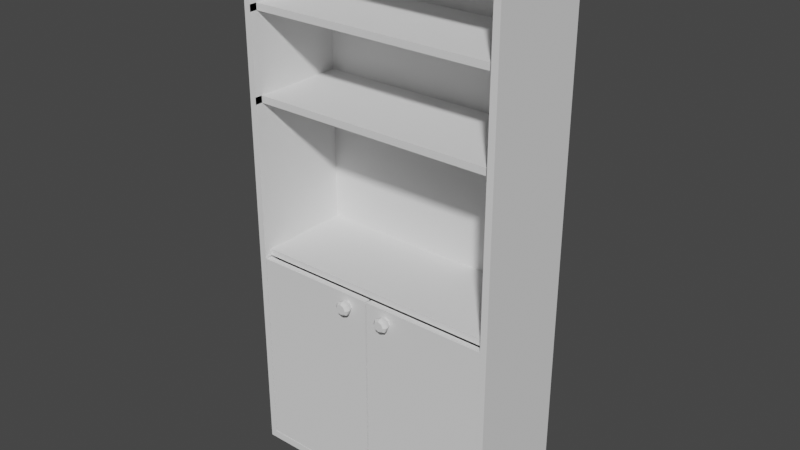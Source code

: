 # Source: open_top_closet.blend  (saved by Blender 2.82.7; exported with 4.5.12 LTS)
import bpy
from mathutils import Matrix  # noqa: F401  (used for matrix-valued properties, if any)

bpy.ops.wm.read_factory_settings(use_empty=True)
scene = bpy.context.scene
scene.name = 'Scene'

# ---- collections
col_collection = bpy.data.collections.new('Collection'); scene.collection.children.link(col_collection)

# ---- world
world_world = bpy.data.worlds.new('World'); scene.world = world_world
world_world.use_nodes = True; world_world.node_tree.nodes.clear()
_N = world_world.node_tree.nodes; _L = world_world.node_tree.links
n0 = _N.new('ShaderNodeOutputWorld'); n0.name = 'World Output'; n0.location = (300, 300)
n1 = _N.new('ShaderNodeBackground'); n1.name = 'Background'; n1.location = (10, 300)
n1.inputs[0].default_value = (0.05088, 0.05088, 0.05088, 1.0)
_L.new(n1.outputs[0], n0.inputs[0])
n0.is_active_output = True
world_world.color = (0.05088, 0.05088, 0.05088)
world_world.use_sun_shadow = False
world_world.sun_shadow_jitter_overblur = 0.0

# ---- meshes
me_cube_001 = bpy.data.meshes.new('Cube.001')
me_cube_001.from_pydata([(-0.5, -0.2, -0.5), (-0.5, -0.2, 0.3), (-0.5, 0.2, -0.5), (-0.5, 0.2, 0.3), (-0.5, -0.2, 1.531), (-0.5, 0.2, 1.531), (-0.5, 0.2, 0.325), (-0.5, -0.2, 0.325), (-0.475, 0.2, -0.5), (-0.475, 0.2, 0.3), (-0.475, -0.2, -0.5), (-0.475, -0.2, 0.3), (-0.475, 0.2, 1.531), (-0.475, -0.2, 1.531), (-0.475, -0.2, 0.325), (-0.475, 0.2, 0.325), (-0.0004131, 0.2, -0.5), (-0.0004131, -0.2, 1.531), (-0.0004131, 0.2, 0.3), (-0.0004131, -0.2, -0.5), (-0.0004131, 0.2, 1.531), (-0.0004131, 0.2, 0.325), (-0.475, -0.2, 1.507), (-0.475, 0.2, 1.507), (-0.0004131, -0.2, 1.507), (-0.5, -0.2, -0.472), (-0.5, 0.2, -0.472), (-0.475, -0.2, -0.472), (-0.475, 0.2, -0.472), (-0.0004131, 0.2, -0.472), (-0.0004131, -0.2, -0.472), (-0.475, 0.18, 0.3), (-0.0004131, 0.18, 0.3), (-0.475, 0.18, -0.472), (-0.0004131, 0.18, -0.472), (-0.475, 0.18, 0.325), (-0.0004131, 0.18, 0.325), (-0.0004131, 0.18, 1.507), (-0.5, 0.2, 0.8834), (-0.5, 0.2, 0.9093), (-0.5, 0.2, 1.202), (-0.5, 0.2, 1.227), (-0.5, 0.2, 1.507), (-0.5, -0.2, 0.8834), (-0.5, -0.2, 0.9093), (-0.5, -0.2, 1.202), (-0.5, -0.2, 1.227), (-0.5, -0.2, 1.507), (-0.475, -0.2, 0.8834), (-0.475, -0.2, 0.9093), (-0.475, -0.2, 1.202), (-0.475, -0.2, 1.227), (-0.475, 0.2, 0.8834), (-0.475, 0.2, 0.9093), (-0.475, 0.2, 1.202), (-0.475, 0.2, 1.227), (-0.475, -0.2003, 0.9093), (-0.475, -0.2003, 0.8834), (-0.0004131, 0.2, 0.8834), (-0.0004131, 0.2, 0.9093), (-0.0004131, 0.2, 1.202), (-0.0004131, 0.2, 1.227), (-0.0004131, 0.2, 1.507), (-0.475, 0.18, 0.8834), (-0.475, 0.18, 0.9093), (-0.475, 0.18, 1.202), (-0.475, 0.18, 1.227), (-0.475, 0.18, 1.507), (-0.0004131, 0.18, 0.8834), (-0.0004131, 0.18, 0.9093), (-0.0004131, 0.18, 1.202), (-0.0004131, 0.18, 1.227), (-0.475, -0.1991, 1.227), (-0.475, -0.1714, 0.3), (-0.475, -0.1714, 0.325), (-0.0004131, -0.1714, 0.3), (-0.0004131, -0.1714, 0.325), (-0.475, -0.1714, 1.202), (-0.475, -0.1714, 1.227), (-0.0004131, -0.1717, 0.9093), (-0.0004131, -0.1717, 0.8834), (-0.475, -0.1717, 0.9093), (-0.475, -0.1717, 0.8834), (-0.0004131, -0.1705, 1.227), (-0.0004131, -0.1705, 1.202), (-0.475, -0.1705, 1.202)], [(68, 69), (70, 71), (72, 66), (84, 85)], [(25, 1, 3, 26), (27, 11, 1, 25), (23, 42, 5, 12), (12, 5, 4, 13), (42, 47, 4, 5), (3, 1, 7, 6), (9, 3, 6, 15), (18, 9, 15, 21), (1, 11, 14, 7), (47, 22, 13, 4), (20, 12, 13, 17), (62, 23, 12, 20), (2, 8, 10, 0), (26, 3, 9, 28), (28, 9, 18, 29), (8, 16, 19, 10), (22, 24, 17, 13), (8, 28, 29, 16), (2, 26, 28, 8), (19, 30, 27, 10), (10, 27, 25, 0), (0, 25, 26, 2), (34, 32, 31, 33), (31, 32, 75, 73), (27, 30, 34, 33), (11, 27, 33, 31), (24, 22, 67, 37), (48, 14, 35, 63), (64, 63, 57, 56), (22, 51, 66, 67), (51, 50, 65, 66), (50, 49, 64, 65), (49, 48, 63, 64), (35, 36, 68, 63), (64, 69, 70, 65), (66, 71, 37, 67), (14, 11, 73, 74), (15, 6, 38, 52), (52, 38, 39, 53), (53, 39, 40, 54), (54, 40, 41, 55), (55, 41, 42, 23), (66, 78, 83, 71), (6, 7, 43, 38), (38, 43, 44, 39), (39, 44, 45, 40), (40, 45, 46, 41), (41, 46, 47, 42), (7, 14, 48, 43), (43, 48, 49, 44), (44, 49, 50, 45), (45, 50, 51, 46), (46, 51, 22, 47), (21, 15, 52, 58), (58, 52, 53, 59), (59, 53, 54, 60), (60, 54, 55, 61), (61, 55, 23, 62), (73, 75, 76, 74), (82, 80, 79, 81), (84, 83, 78, 77), (76, 36, 35, 74), (56, 57, 82, 81), (77, 65, 70, 84), (51, 50, 77, 78), (63, 68, 80, 82), (64, 81, 79, 69)])
_uv = me_cube_001.uv_layers.new(name='UVMap')
_uv.uv.foreach_set('vector', [0.3837, 0.0, 0.625, 0.0, 0.625, 0.25, 0.3837, 0.25, 0.3838, 0.9937, 0.625, 0.9937, 0.625, 1.0, 0.3838, 1.0, 0.625, 0.2562, 0.625, 0.25, 0.625, 0.25, 0.625, 0.2562, 0.8688, 0.5, 0.875, 0.5, 0.875, 0.75, 0.8688, 0.75, 0.625, 0.25, 0.625, 0.0, 0.625, 0.0, 0.625, 0.25, 0.625, 0.25, 0.625, 0.0, 0.625, 0.0, 0.625, 0.25, 0.625, 0.2562, 0.625, 0.25, 0.625, 0.25, 0.625, 0.2562, 0.625, 0.3745, 0.625, 0.2562, 0.625, 0.2562, 0.625, 0.3745, 0.625, 1.0, 0.625, 0.9937, 0.625, 0.9937, 0.625, 1.0, 0.625, 1.0, 0.625, 0.9937, 0.625, 0.9937, 0.625, 1.0, 0.7505, 0.5, 0.8688, 0.5, 0.8688, 0.75, 0.7505, 0.75, 0.625, 0.3745, 0.625, 0.2562, 0.625, 0.2562, 0.625, 0.3745, 0.125, 0.5, 0.1312, 0.5, 0.1312, 0.75, 0.125, 0.75, 0.3837, 0.25, 0.625, 0.25, 0.625, 0.2562, 0.3838, 0.2562, 0.3838, 0.2562, 0.625, 0.2562, 0.625, 0.3745, 0.3838, 0.3745, 0.1312, 0.5, 0.2495, 0.5, 0.2495, 0.75, 0.1312, 0.75, 0.625, 0.9937, 0.625, 0.8755, 0.625, 0.8755, 0.625, 0.9937, 0.375, 0.2562, 0.3838, 0.2562, 0.3838, 0.3745, 0.375, 0.3745, 0.375, 0.25, 0.3837, 0.25, 0.3838, 0.2562, 0.375, 0.2562, 0.375, 0.8755, 0.3837, 0.8755, 0.3838, 0.9937, 0.375, 0.9937, 0.375, 0.9937, 0.3838, 0.9937, 0.3838, 1.0, 0.375, 1.0, 0.375, 0.0, 0.3837, 0.0, 0.3837, 0.25, 0.375, 0.25, 0.3837, 0.8755, 0.625, 0.8755, 0.625, 0.9937, 0.3838, 0.9937, 0.625, 0.9937, 0.625, 0.8755, 0.625, 0.8755, 0.625, 0.9937, 0.3838, 0.9937, 0.3837, 0.8755, 0.3837, 0.8755, 0.3838, 0.9937, 0.625, 0.9937, 0.3838, 0.9937, 0.3838, 0.9937, 0.625, 0.9937, 0.625, 0.8755, 0.625, 0.9937, 0.625, 0.9937, 0.625, 0.8755, 0.625, 0.9937, 0.625, 0.9937, 0.625, 0.9937, 0.625, 0.9937, 0.625, 0.9937, 0.625, 0.9937, 0.625, 0.9937, 0.625, 0.9937, 0.625, 0.9937, 0.625, 0.9937, 0.625, 0.9937, 0.625, 0.9937, 0.625, 0.9937, 0.625, 0.9937, 0.625, 0.9937, 0.625, 0.9937, 0.625, 0.9937, 0.625, 0.9937, 0.625, 0.9937, 0.625, 0.9937, 0.625, 0.9937, 0.625, 0.9937, 0.625, 0.9937, 0.625, 0.9937, 0.625, 0.9937, 0.625, 0.8755, 0.625, 0.8755, 0.625, 0.9937, 0.625, 0.9937, 0.625, 0.8755, 0.625, 0.8755, 0.625, 0.9937, 0.625, 0.9937, 0.625, 0.8755, 0.625, 0.8755, 0.625, 0.9937, 0.625, 0.9937, 0.625, 0.9937, 0.625, 0.9937, 0.625, 0.9937, 0.625, 0.2562, 0.625, 0.25, 0.625, 0.25, 0.625, 0.2562, 0.625, 0.2562, 0.625, 0.25, 0.625, 0.25, 0.625, 0.2562, 0.625, 0.2562, 0.625, 0.25, 0.625, 0.25, 0.625, 0.2562, 0.625, 0.2562, 0.625, 0.25, 0.625, 0.25, 0.625, 0.2562, 0.625, 0.2562, 0.625, 0.25, 0.625, 0.25, 0.625, 0.2562, 0.625, 0.9937, 0.0, 0.0, 0.0, 0.0, 0.625, 0.8755, 0.625, 0.25, 0.625, 0.0, 0.625, 0.0, 0.625, 0.25, 0.625, 0.25, 0.625, 0.0, 0.625, 0.0, 0.625, 0.25, 0.625, 0.25, 0.625, 0.0, 0.625, 0.0, 0.625, 0.25, 0.625, 0.25, 0.625, 0.0, 0.625, 0.0, 0.625, 0.25, 0.625, 0.25, 0.625, 0.0, 0.625, 0.0, 0.625, 0.25, 0.625, 1.0, 0.625, 0.9937, 0.625, 0.9937, 0.625, 1.0, 0.625, 1.0, 0.625, 0.9937, 0.625, 0.9937, 0.625, 1.0, 0.625, 1.0, 0.625, 0.9937, 0.625, 0.9937, 0.625, 1.0, 0.625, 1.0, 0.625, 0.9937, 0.625, 0.9937, 0.625, 1.0, 0.625, 1.0, 0.625, 0.9937, 0.625, 0.9937, 0.625, 1.0, 0.625, 0.3745, 0.625, 0.2562, 0.625, 0.2562, 0.625, 0.3745, 0.625, 0.3745, 0.625, 0.2562, 0.625, 0.2562, 0.625, 0.3745, 0.625, 0.3745, 0.625, 0.2562, 0.625, 0.2562, 0.625, 0.3745, 0.625, 0.3745, 0.625, 0.2562, 0.625, 0.2562, 0.625, 0.3745, 0.625, 0.3745, 0.625, 0.2562, 0.625, 0.2562, 0.625, 0.3745, 0.625, 0.9937, 0.625, 0.8755, 0.625, 0.8755, 0.625, 0.9937, 0.625, 0.9937, 0.625, 0.8755, 0.625, 0.8755, 0.625, 0.9937, 0.0, 0.0, 0.0, 0.0, 0.0, 0.0, 0.625, 0.9937, 0.625, 0.8755, 0.625, 0.8755, 0.625, 0.9937, 0.625, 0.9937, 0.625, 0.9937, 0.625, 0.9937, 0.625, 0.9937, 0.625, 0.9937, 0.0, 0.0, 0.625, 0.9937, 0.625, 0.8755, 0.0, 0.0, 0.625, 0.9937, 0.625, 0.9937, 0.625, 0.9937, 0.625, 0.9937, 0.625, 0.9937, 0.625, 0.8755, 0.625, 0.8755, 0.625, 0.9937, 0.625, 0.9937, 0.625, 0.9937, 0.625, 0.8755, 0.625, 0.8755])
me_cube_001.use_remesh_fix_poles = True
me_cube_001.use_remesh_preserve_attributes = False
me_cube_001.use_mirror_vertex_groups = False
me_cube_001.update()
me_cube_002 = bpy.data.meshes.new('Cube.002')
me_cube_002.from_pydata([(-0.35, -0.1986, -0.3525), (-0.35, -0.1986, 0.4123), (-0.35, -0.1753, -0.3525), (-0.35, -0.1753, 0.4123), (0.1195, -0.1986, -0.3525), (0.1195, -0.1986, 0.4123), (0.1195, -0.1753, -0.3525), (0.1195, -0.1753, 0.4123)], [], [(0, 1, 3, 2), (2, 3, 7, 6), (6, 7, 5, 4), (4, 5, 1, 0), (2, 6, 4, 0), (7, 3, 1, 5)])
_uv = me_cube_002.uv_layers.new(name='UVMap')
_uv.uv.foreach_set('vector', [0.375, 0.0, 0.625, 0.0, 0.625, 0.25, 0.375, 0.25, 0.375, 0.25, 0.625, 0.25, 0.625, 0.5, 0.375, 0.5, 0.375, 0.5, 0.625, 0.5, 0.625, 0.75, 0.375, 0.75, 0.375, 0.75, 0.625, 0.75, 0.625, 1.0, 0.375, 1.0, 0.125, 0.5, 0.375, 0.5, 0.375, 0.75, 0.125, 0.75, 0.625, 0.5, 0.875, 0.5, 0.875, 0.75, 0.625, 0.75])
me_cube_002.use_remesh_fix_poles = True
me_cube_002.use_remesh_preserve_attributes = False
me_cube_002.use_mirror_vertex_groups = False
me_cube_002.update()
me_cylinder = bpy.data.meshes.new('Cylinder')
me_cylinder.from_pydata([(2.834e-09, 0.02761, -0.008462), (0.0, 0.02, 0.01), (0.01952, 0.01952, -0.008462), (0.01414, 0.01414, 0.01), (0.02761, -1.207e-09, -0.008462), (0.02, -8.742e-10, 0.01), (0.01952, -0.01952, -0.008462), (0.01414, -0.01414, 0.01), (4.203e-10, -0.02761, -0.008462), (-1.748e-09, -0.02, 0.01), (-0.01952, -0.01952, -0.008462), (-0.01414, -0.01414, 0.01), (-0.02761, 3.292e-10, -0.008462), (-0.02, 2.385e-10, 0.01), (-0.01952, 0.01952, -0.008462), (-0.01414, 0.01414, 0.01), (2.834e-09, 0.02761, -0.008462), (0.01952, 0.01952, -0.008462), (0.02761, -1.207e-09, -0.008462), (0.01952, -0.01952, -0.008462), (4.203e-10, -0.02761, -0.008462), (-0.01952, -0.01952, -0.008462), (-0.02761, 3.292e-10, -0.008462), (-0.01952, 0.01952, -0.008462), (2.794e-09, 0.01895, -0.0252), (2.721e-09, 0.02761, -0.0172), (0.01952, 0.01952, -0.0172), (0.0134, 0.0134, -0.0252), (0.02761, -1.207e-09, -0.0172), (0.01895, -2.328e-10, -0.0252), (0.01952, -0.01952, -0.0172), (0.0134, -0.0134, -0.0252), (3.078e-10, -0.02761, -0.0172), (2.095e-09, -0.01895, -0.0252), (-0.01952, -0.01952, -0.0172), (-0.0134, -0.0134, -0.0252), (-0.02761, 3.292e-10, -0.0172), (-0.01895, -2.095e-09, -0.0252), (-0.01952, 0.01952, -0.0172), (-0.0134, 0.0134, -0.0252)], [], [(0, 1, 3, 2), (2, 3, 5, 4), (4, 5, 7, 6), (6, 7, 9, 8), (8, 9, 11, 10), (10, 11, 13, 12), (3, 1, 15, 13, 11, 9, 7, 5), (12, 13, 15, 14), (14, 15, 1, 0), (2, 4, 18, 17), (17, 18, 28, 26), (8, 10, 21, 20), (14, 0, 16, 23), (0, 2, 17, 16), (4, 6, 19, 18), (10, 12, 22, 21), (6, 8, 20, 19), (12, 14, 23, 22), (23, 16, 25, 38), (16, 17, 26, 25), (22, 23, 38, 36), (20, 21, 34, 32), (18, 19, 30, 28), (21, 22, 36, 34), (19, 20, 32, 30), (25, 26, 27, 24), (26, 28, 29, 27), (28, 30, 31, 29), (30, 32, 33, 31), (32, 34, 35, 33), (34, 36, 37, 35), (36, 38, 39, 37), (38, 25, 24, 39), (24, 27, 29, 31, 33, 35, 37, 39)])
_uv = me_cylinder.uv_layers.new(name='UVMap')
_uv.uv.foreach_set('vector', [1.0, 0.5, 1.0, 1.0, 0.875, 1.0, 0.875, 0.5, 0.875, 0.5, 0.875, 1.0, 0.75, 1.0, 0.75, 0.5, 0.75, 0.5, 0.75, 1.0, 0.625, 1.0, 0.625, 0.5, 0.625, 0.5, 0.625, 1.0, 0.5, 1.0, 0.5, 0.5, 0.5, 0.5, 0.5, 1.0, 0.375, 1.0, 0.375, 0.5, 0.375, 0.5, 0.375, 1.0, 0.25, 1.0, 0.25, 0.5, 0.4197, 0.4197, 0.25, 0.49, 0.08029, 0.4197, 0.01, 0.25, 0.08029, 0.08029, 0.25, 0.01, 0.4197, 0.08029, 0.49, 0.25, 0.25, 0.5, 0.25, 1.0, 0.125, 1.0, 0.125, 0.5, 0.125, 0.5, 0.125, 1.0, 0.0, 1.0, 0.0, 0.5, 0.875, 0.5, 0.75, 0.5, 0.75, 0.5, 0.875, 0.5, 0.875, 0.5, 0.75, 0.5, 0.75, 0.5, 0.875, 0.5, 0.5, 0.5, 0.375, 0.5, 0.375, 0.5, 0.5, 0.5, 0.125, 0.5, 0.0, 0.5, 0.0, 0.5, 0.125, 0.5, 1.0, 0.5, 0.875, 0.5, 0.875, 0.5, 1.0, 0.5, 0.75, 0.5, 0.625, 0.5, 0.625, 0.5, 0.75, 0.5, 0.375, 0.5, 0.25, 0.5, 0.25, 0.5, 0.375, 0.5, 0.625, 0.5, 0.5, 0.5, 0.5, 0.5, 0.625, 0.5, 0.25, 0.5, 0.125, 0.5, 0.125, 0.5, 0.25, 0.5, 0.125, 0.5, 0.0, 0.5, 0.0, 0.5, 0.125, 0.5, 1.0, 0.5, 0.875, 0.5, 0.875, 0.5, 1.0, 0.5, 0.25, 0.5, 0.125, 0.5, 0.125, 0.5, 0.25, 0.5, 0.5, 0.5, 0.375, 0.5, 0.375, 0.5, 0.5, 0.5, 0.75, 0.5, 0.625, 0.5, 0.625, 0.5, 0.75, 0.5, 0.375, 0.5, 0.25, 0.5, 0.25, 0.5, 0.375, 0.5, 0.625, 0.5, 0.5, 0.5, 0.5, 0.5, 0.625, 0.5, 1.0, 0.5, 0.875, 0.5, 0.8946, 0.5, 0.9804, 0.5, 0.875, 0.5, 0.75, 0.5, 0.7696, 0.5, 0.8554, 0.5, 0.75, 0.5, 0.625, 0.5, 0.6446, 0.5, 0.7304, 0.5, 0.625, 0.5, 0.5, 0.5, 0.5196, 0.5, 0.6054, 0.5, 0.5, 0.5, 0.375, 0.5, 0.3946, 0.5, 0.4804, 0.5, 0.375, 0.5, 0.25, 0.5, 0.2696, 0.5, 0.3554, 0.5, 0.25, 0.5, 0.125, 0.5, 0.1446, 0.5, 0.2304, 0.5, 0.125, 0.5, 0.0, 0.5, 0.0196, 0.5, 0.1054, 0.5, 0.75, 0.4147, 0.8665, 0.3665, 0.9147, 0.25, 0.8665, 0.1335, 0.75, 0.08528, 0.6335, 0.1335, 0.5853, 0.25, 0.6335, 0.3665])
me_cylinder.use_remesh_fix_poles = True
me_cylinder.use_remesh_preserve_attributes = False
me_cylinder.use_mirror_vertex_groups = False
me_cylinder.update()
me_cube_003 = bpy.data.meshes.new('Cube.003')
me_cube_003.from_pydata([(-0.35, -0.1986, -0.3525), (-0.35, -0.1986, 0.4123), (-0.35, -0.1753, -0.3525), (-0.35, -0.1753, 0.4123), (0.1195, -0.1986, -0.3525), (0.1195, -0.1986, 0.4123), (0.1195, -0.1753, -0.3525), (0.1195, -0.1753, 0.4123)], [], [(0, 1, 3, 2), (2, 3, 7, 6), (6, 7, 5, 4), (4, 5, 1, 0), (2, 6, 4, 0), (7, 3, 1, 5)])
_uv = me_cube_003.uv_layers.new(name='UVMap')
_uv.uv.foreach_set('vector', [0.375, 0.0, 0.625, 0.0, 0.625, 0.25, 0.375, 0.25, 0.375, 0.25, 0.625, 0.25, 0.625, 0.5, 0.375, 0.5, 0.375, 0.5, 0.625, 0.5, 0.625, 0.75, 0.375, 0.75, 0.375, 0.75, 0.625, 0.75, 0.625, 1.0, 0.375, 1.0, 0.125, 0.5, 0.375, 0.5, 0.375, 0.75, 0.125, 0.75, 0.625, 0.5, 0.875, 0.5, 0.875, 0.75, 0.625, 0.75])
me_cube_003.use_remesh_fix_poles = True
me_cube_003.use_remesh_preserve_attributes = False
me_cube_003.use_mirror_vertex_groups = False
me_cube_003.update()
me_cylinder_001 = bpy.data.meshes.new('Cylinder.001')
me_cylinder_001.from_pydata([(2.834e-09, 0.02761, -0.008462), (0.0, 0.02, 0.01), (0.01952, 0.01952, -0.008462), (0.01414, 0.01414, 0.01), (0.02761, -1.207e-09, -0.008462), (0.02, -8.742e-10, 0.01), (0.01952, -0.01952, -0.008462), (0.01414, -0.01414, 0.01), (4.203e-10, -0.02761, -0.008462), (-1.748e-09, -0.02, 0.01), (-0.01952, -0.01952, -0.008462), (-0.01414, -0.01414, 0.01), (-0.02761, 3.292e-10, -0.008462), (-0.02, 2.385e-10, 0.01), (-0.01952, 0.01952, -0.008462), (-0.01414, 0.01414, 0.01), (2.834e-09, 0.02761, -0.008462), (0.01952, 0.01952, -0.008462), (0.02761, -1.207e-09, -0.008462), (0.01952, -0.01952, -0.008462), (4.203e-10, -0.02761, -0.008462), (-0.01952, -0.01952, -0.008462), (-0.02761, 3.292e-10, -0.008462), (-0.01952, 0.01952, -0.008462), (2.794e-09, 0.01895, -0.0252), (2.721e-09, 0.02761, -0.0172), (0.01952, 0.01952, -0.0172), (0.0134, 0.0134, -0.0252), (0.02761, -1.207e-09, -0.0172), (0.01895, -2.328e-10, -0.0252), (0.01952, -0.01952, -0.0172), (0.0134, -0.0134, -0.0252), (3.078e-10, -0.02761, -0.0172), (2.095e-09, -0.01895, -0.0252), (-0.01952, -0.01952, -0.0172), (-0.0134, -0.0134, -0.0252), (-0.02761, 3.292e-10, -0.0172), (-0.01895, -2.095e-09, -0.0252), (-0.01952, 0.01952, -0.0172), (-0.0134, 0.0134, -0.0252)], [], [(0, 1, 3, 2), (2, 3, 5, 4), (4, 5, 7, 6), (6, 7, 9, 8), (8, 9, 11, 10), (10, 11, 13, 12), (3, 1, 15, 13, 11, 9, 7, 5), (12, 13, 15, 14), (14, 15, 1, 0), (2, 4, 18, 17), (17, 18, 28, 26), (8, 10, 21, 20), (14, 0, 16, 23), (0, 2, 17, 16), (4, 6, 19, 18), (10, 12, 22, 21), (6, 8, 20, 19), (12, 14, 23, 22), (23, 16, 25, 38), (16, 17, 26, 25), (22, 23, 38, 36), (20, 21, 34, 32), (18, 19, 30, 28), (21, 22, 36, 34), (19, 20, 32, 30), (25, 26, 27, 24), (26, 28, 29, 27), (28, 30, 31, 29), (30, 32, 33, 31), (32, 34, 35, 33), (34, 36, 37, 35), (36, 38, 39, 37), (38, 25, 24, 39), (24, 27, 29, 31, 33, 35, 37, 39)])
_uv = me_cylinder_001.uv_layers.new(name='UVMap')
_uv.uv.foreach_set('vector', [1.0, 0.5, 1.0, 1.0, 0.875, 1.0, 0.875, 0.5, 0.875, 0.5, 0.875, 1.0, 0.75, 1.0, 0.75, 0.5, 0.75, 0.5, 0.75, 1.0, 0.625, 1.0, 0.625, 0.5, 0.625, 0.5, 0.625, 1.0, 0.5, 1.0, 0.5, 0.5, 0.5, 0.5, 0.5, 1.0, 0.375, 1.0, 0.375, 0.5, 0.375, 0.5, 0.375, 1.0, 0.25, 1.0, 0.25, 0.5, 0.4197, 0.4197, 0.25, 0.49, 0.08029, 0.4197, 0.01, 0.25, 0.08029, 0.08029, 0.25, 0.01, 0.4197, 0.08029, 0.49, 0.25, 0.25, 0.5, 0.25, 1.0, 0.125, 1.0, 0.125, 0.5, 0.125, 0.5, 0.125, 1.0, 0.0, 1.0, 0.0, 0.5, 0.875, 0.5, 0.75, 0.5, 0.75, 0.5, 0.875, 0.5, 0.875, 0.5, 0.75, 0.5, 0.75, 0.5, 0.875, 0.5, 0.5, 0.5, 0.375, 0.5, 0.375, 0.5, 0.5, 0.5, 0.125, 0.5, 0.0, 0.5, 0.0, 0.5, 0.125, 0.5, 1.0, 0.5, 0.875, 0.5, 0.875, 0.5, 1.0, 0.5, 0.75, 0.5, 0.625, 0.5, 0.625, 0.5, 0.75, 0.5, 0.375, 0.5, 0.25, 0.5, 0.25, 0.5, 0.375, 0.5, 0.625, 0.5, 0.5, 0.5, 0.5, 0.5, 0.625, 0.5, 0.25, 0.5, 0.125, 0.5, 0.125, 0.5, 0.25, 0.5, 0.125, 0.5, 0.0, 0.5, 0.0, 0.5, 0.125, 0.5, 1.0, 0.5, 0.875, 0.5, 0.875, 0.5, 1.0, 0.5, 0.25, 0.5, 0.125, 0.5, 0.125, 0.5, 0.25, 0.5, 0.5, 0.5, 0.375, 0.5, 0.375, 0.5, 0.5, 0.5, 0.75, 0.5, 0.625, 0.5, 0.625, 0.5, 0.75, 0.5, 0.375, 0.5, 0.25, 0.5, 0.25, 0.5, 0.375, 0.5, 0.625, 0.5, 0.5, 0.5, 0.5, 0.5, 0.625, 0.5, 1.0, 0.5, 0.875, 0.5, 0.8946, 0.5, 0.9804, 0.5, 0.875, 0.5, 0.75, 0.5, 0.7696, 0.5, 0.8554, 0.5, 0.75, 0.5, 0.625, 0.5, 0.6446, 0.5, 0.7304, 0.5, 0.625, 0.5, 0.5, 0.5, 0.5196, 0.5, 0.6054, 0.5, 0.5, 0.5, 0.375, 0.5, 0.3946, 0.5, 0.4804, 0.5, 0.375, 0.5, 0.25, 0.5, 0.2696, 0.5, 0.3554, 0.5, 0.25, 0.5, 0.125, 0.5, 0.1446, 0.5, 0.2304, 0.5, 0.125, 0.5, 0.0, 0.5, 0.0196, 0.5, 0.1054, 0.5, 0.75, 0.4147, 0.8665, 0.3665, 0.9147, 0.25, 0.8665, 0.1335, 0.75, 0.08528, 0.6335, 0.1335, 0.5853, 0.25, 0.6335, 0.3665])
me_cylinder_001.use_remesh_fix_poles = True
me_cylinder_001.use_remesh_preserve_attributes = False
me_cylinder_001.use_mirror_vertex_groups = False
me_cylinder_001.update()

# ---- objects
ob_closet = bpy.data.objects.new('Closet', me_cube_001)
ob_door = bpy.data.objects.new('Door', me_cube_002)
ob_knob = bpy.data.objects.new('knob', me_cylinder)
ob_door_001 = bpy.data.objects.new('Door.001', me_cube_003)
ob_knob_001 = bpy.data.objects.new('knob.001', me_cylinder_001)

# ---- transforms, parenting, visibility, modifiers, constraints
ob_closet.location = (0.0, 0.0, 0.0)
ob_closet.lineart.crease_threshold = 0.0
_m = ob_closet.modifiers.new('Mirror', 'MIRROR')
ob_door.parent = ob_closet
ob_door.location = (-0.1213, 1.559e-08, -0.1161)
ob_door.lineart.crease_threshold = 0.0
ob_knob.parent = ob_door
ob_knob.matrix_parent_inverse = Matrix(((1.0, -0.0, 0.0, 0.1213), (-0.0, 1.0, -0.0, -1.559e-08), (0.0, -0.0, 1.0, 0.1161), (-0.0, 0.0, -0.0, 1.0)))
ob_knob.location = (-0.08185, -0.2086, 0.2509)
ob_knob.rotation_euler = (-1.571, -2.22e-16, 2.22e-16)
ob_knob.lineart.crease_threshold = 0.0
ob_door_001.parent = ob_closet
ob_door_001.location = (0.3556, 1.559e-08, -0.1161)
ob_door_001.lineart.crease_threshold = 0.0
ob_knob_001.parent = ob_door_001
ob_knob_001.matrix_parent_inverse = Matrix(((1.0, -0.0, 0.0, 0.1213), (-0.0, 1.0, -0.0, -1.559e-08), (0.0, -0.0, 1.0, 0.1161), (-0.0, 0.0, -0.0, 1.0)))
ob_knob_001.location = (-0.3902, -0.2086, 0.2509)
ob_knob_001.rotation_euler = (-1.571, -2.22e-16, 2.22e-16)
ob_knob_001.lineart.crease_threshold = 0.0

# ---- collection membership
col_collection.objects.link(ob_closet)
col_collection.objects.link(ob_door)
col_collection.objects.link(ob_knob)
col_collection.objects.link(ob_door_001)
col_collection.objects.link(ob_knob_001)

# ---- scene / render settings (as saved in the file)
scene.frame_start = 1; scene.frame_end = 250; scene.frame_set(1)
scene.render.engine = 'BLENDER_EEVEE_NEXT'
scene.cycles.use_denoising = False
scene.cycles.samples = 128
scene.cycles.sampling_pattern = 'TABULATED_SOBOL'
scene.cycles.use_adaptive_sampling = False
scene.cycles.use_light_tree = False
scene.view_settings.view_transform = 'Filmic'
bpy.context.view_layer.update()

# ---- added for rendering (the .blend has no active camera and no usable light): camera, sun
cam_auto = bpy.data.cameras.new('AutoCamera')
cam_auto.lens = 50.0
cam_auto.sensor_width = 36.0
cam_auto.clip_end = 1000.0
ob_auto_camera = bpy.data.objects.new('AutoCamera', cam_auto)
scene.collection.objects.link(ob_auto_camera)
ob_auto_camera.location = (2.1327, -2.57614, 2.22169)
ob_auto_camera.rotation_euler = (1.09748, -7.21219e-08, 0.694738)
scene.camera = ob_auto_camera
light_auto_sun = bpy.data.lights.new('AutoSun', 'SUN')
light_auto_sun.energy = 3.0
light_auto_sun.angle = 0.0523599
ob_auto_sun = bpy.data.objects.new('AutoSun', light_auto_sun)
scene.collection.objects.link(ob_auto_sun)
ob_auto_sun.rotation_euler = (0.872665, 0.174533, 0.523599)
bpy.context.view_layer.update()
